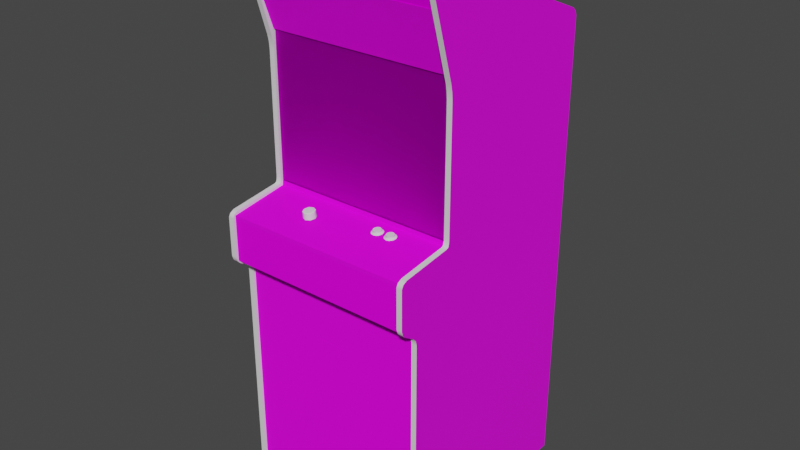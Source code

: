 # Source: omegrace.blend  (saved by Blender 2.93.20; exported with 4.5.12 LTS)
import bpy
from mathutils import Matrix  # noqa: F401  (used for matrix-valued properties, if any)

bpy.ops.wm.read_factory_settings(use_empty=True)
scene = bpy.context.scene
scene.name = 'Scene'

# ---- images (referenced by path relative to the original .blend; pixels are not part of the script)
import os
ASSET_DIR = os.environ.get("B2B_ASSET_DIR", "")  # directory of the original .blend (textures are referenced by path, not embedded)
HERE = os.path.dirname(os.path.abspath(__file__))  # packed textures are extracted next to this script under _unpacked/

def load_image(name, relpath, width, height, colorspace="sRGB"):
    """Load a texture the original file referenced (path relative to the .blend, or extracted next to this script)."""
    p = next((c for c in (os.path.join(HERE, relpath), os.path.join(ASSET_DIR, relpath)) if relpath and os.path.exists(c)), "")
    if p:
        img = bpy.data.images.load(p, check_existing=True)
        img.name = name
    else:  # same state as the original file: an image datablock whose file is absent (Cycles renders it pink)
        img = bpy.data.images.new(name, width, height)
        img.source = "FILE"
        img.filepath = "//" + (relpath or name)
    img.colorspace_settings.name = colorspace
    return img
img_omegracemarqueemap_tiff = load_image('omegracemarqueemap.TIFF', 'omegracemarqueemap.TIFF', 1024, 1024, 'sRGB')
img_02omegracemonitormap_tiff = load_image('02omegracemonitormap.TIFF', '02omegracemonitormap.TIFF', 1024, 1024, 'sRGB')
img_omegracebackdropmap_tiff = load_image('omegracebackdropmap.TIFF', 'omegracebackdropmap.TIFF', 1024, 1024, 'sRGB')
img_omegracebezelmap_tiff = load_image('omegracebezelmap.TIFF', 'omegracebezelmap.TIFF', 1024, 1024, 'sRGB')
img_omegracetexturesmap_tiff = load_image('omegracetexturesmap.TIFF', 'omegracetexturesmap.TIFF', 1024, 1024, 'sRGB')
img_omegracecpofrontmap_tiff = load_image('omegracecpofrontmap.TIFF', 'omegracecpofrontmap.TIFF', 1024, 1024, 'sRGB')
img_omegraceglassa_tiff = load_image('omegraceglassa.TIFF', 'omegraceglassa.TIFF', 1024, 1024, 'sRGB')
img_omegracescreenmap_tiff = load_image('omegracescreenmap.TIFF', 'omegracescreenmap.TIFF', 1024, 1024, 'sRGB')
img_omegracesideartmap_tiff = load_image('omegracesideartmap.TIFF', 'omegracesideartmap.TIFF', 1024, 1024, 'sRGB')
img_omegracesideartrightmap_tiff = load_image('omegracesideartrightmap.TIFF', 'omegracesideartrightmap.TIFF', 1024, 1024, 'sRGB')

# ---- materials (node trees are filled in below, after node groups)
mat_01omegracemarquee = bpy.data.materials.new('01omegracemarquee')
mat_01omegracemarquee.use_transparent_shadow = False
mat_01omegracemarquee.roughness = 0.8807
mat_01omegracemarquee.specular_intensity = 0.0
mat_02omegracemonitor = bpy.data.materials.new('02omegracemonitor')
mat_02omegracemonitor.use_transparent_shadow = False
mat_02omegracemonitor.roughness = 0.9623
mat_02omegracemonitor.specular_intensity = 0.0
mat_omegraceblack = bpy.data.materials.new('omegraceblack')
mat_omegraceblack.use_transparent_shadow = False
mat_omegraceblack.roughness = 0.8807
mat_omegraceblack.specular_intensity = 0.08627
mat_omegracebackdrop = bpy.data.materials.new('omegracebackdrop')
mat_omegracebackdrop.use_transparent_shadow = False
mat_omegracebackdrop.roughness = 0.9623
mat_omegracebackdrop.specular_intensity = 0.1765
mat_omegracebezel = bpy.data.materials.new('omegracebezel')
mat_omegracebezel.use_transparent_shadow = False
mat_omegracebezel.roughness = 0.8807
mat_omegracebezel.specular_intensity = 0.08627
mat_omegracetextures = bpy.data.materials.new('omegracetextures')
mat_omegracetextures.use_transparent_shadow = False
mat_omegracetextures.roughness = 0.8539
mat_omegracetextures.specular_intensity = 0.1333
mat_omegraceyellow = bpy.data.materials.new('omegraceyellow')
mat_omegraceyellow.use_transparent_shadow = False
mat_omegraceyellow.roughness = 0.7934
mat_omegraceyellow.specular_intensity = 0.6275
mat_omegracered = bpy.data.materials.new('omegracered')
mat_omegracered.use_transparent_shadow = False
mat_omegracered.roughness = 0.7934
mat_omegracered.specular_intensity = 0.6275
mat_omegracecpofront = bpy.data.materials.new('omegracecpofront')
mat_omegracecpofront.use_transparent_shadow = False
mat_omegracecpofront.roughness = 0.8807
mat_omegracecpofront.specular_intensity = 0.08627
mat_omegraceglass = bpy.data.materials.new('omegraceglass')
mat_omegraceglass.use_transparent_shadow = False
mat_omegraceglass.roughness = 0.8807
mat_omegraceglass.specular_intensity = 0.0
mat_omegracescreen = bpy.data.materials.new('omegracescreen')
mat_omegracescreen.use_transparent_shadow = False
mat_omegracescreen.roughness = 0.9623
mat_omegracescreen.specular_intensity = 0.0
mat_omegracetmold = bpy.data.materials.new('omegracetmold')
mat_omegracetmold.use_transparent_shadow = False
mat_omegracetmold.roughness = 0.8445
mat_omegracetmold.specular_intensity = 0.6275
mat_omegracesideart = bpy.data.materials.new('omegracesideart')
mat_omegracesideart.use_transparent_shadow = False
mat_omegracesideart.roughness = 0.7079
mat_omegracesideart.specular_intensity = 0.3137
mat_omegracesideartright = bpy.data.materials.new('omegracesideartright')
mat_omegracesideartright.use_transparent_shadow = False
mat_omegracesideartright.roughness = 0.7079
mat_omegracesideartright.specular_intensity = 0.3137
mat_omegracespinner = bpy.data.materials.new('omegracespinner')
mat_omegracespinner.use_transparent_shadow = False
mat_omegracespinner.roughness = 0.9157
mat_omegracespinner.specular_intensity = 0.08627

# ---- node groups
ng_auto_smooth = bpy.data.node_groups.new('Auto Smooth', 'GeometryNodeTree')
_s = ng_auto_smooth.interface.new_socket(name='Geometry', in_out='OUTPUT', socket_type='NodeSocketGeometry')
_s = ng_auto_smooth.interface.new_socket(name='Geometry', in_out='INPUT', socket_type='NodeSocketGeometry')
_s = ng_auto_smooth.interface.new_socket(name='Angle', in_out='INPUT', socket_type='NodeSocketFloat')
_s.subtype = 'ANGLE'
_s.min_value = 0.0
_s.max_value = 3.142
ng_auto_smooth.is_modifier = True
_N = ng_auto_smooth.nodes; _L = ng_auto_smooth.links
n0 = _N.new('NodeGroupOutput'); n0.name = 'Group Output'; n0.location = (480, -100)
n1 = _N.new('NodeGroupInput'); n1.name = 'Group Input'; n1.location = (-420, -300)
n2 = _N.new('NodeGroupInput'); n2.name = 'Group Input.001'; n2.location = (-60, -100)
n3 = _N.new('GeometryNodeSetShadeSmooth'); n3.name = 'Set Shade Smooth'; n3.location = (120, -100)
n3.domain = 'EDGE'
n4 = _N.new('GeometryNodeSetShadeSmooth'); n4.name = 'Set Shade Smooth.001'; n4.location = (300, -100)
n5 = _N.new('GeometryNodeInputMeshEdgeAngle'); n5.name = 'Edge Angle'; n5.location = (-420, -220)
n6 = _N.new('GeometryNodeInputEdgeSmooth'); n6.name = 'Is Edge Smooth'; n6.location = (-60, -160)
n7 = _N.new('GeometryNodeInputShadeSmooth'); n7.name = 'Is Face Smooth'; n7.location = (-240, -340)
n8 = _N.new('FunctionNodeBooleanMath'); n8.name = 'Boolean Math'; n8.location = (-60, -220)
n9 = _N.new('FunctionNodeCompare'); n9.name = 'Compare'; n9.location = (-240, -180)
n9.operation = 'LESS_EQUAL'
_L.new(n5.outputs[0], n9.inputs[0])
_L.new(n4.outputs[0], n0.inputs[0])
_L.new(n1.outputs[1], n9.inputs[1])
_L.new(n9.outputs[0], n8.inputs[0])
_L.new(n7.outputs[0], n8.inputs[1])
_L.new(n2.outputs[0], n3.inputs[0])
_L.new(n6.outputs[0], n3.inputs[1])
_L.new(n3.outputs[0], n4.inputs[0])
_L.new(n8.outputs[0], n3.inputs[2])
n0.is_active_output = True

# ---- material node trees
mat_01omegracemarquee.use_nodes = True; mat_01omegracemarquee.node_tree.nodes.clear()
_N = mat_01omegracemarquee.node_tree.nodes; _L = mat_01omegracemarquee.node_tree.links
n0 = _N.new('ShaderNodeBsdfPrincipled'); n0.name = 'Principled BSDF'; n0.location = (10, 300)
n0.distribution = 'GGX'
n0.subsurface_method = 'BURLEY'
n0.inputs[2].default_value = 0.8807
n0.inputs[3].default_value = 1.45
n0.inputs[13].default_value = 0.0
n0.inputs[27].default_value = (0.0, 0.0, 0.0, 1.0)
n0.inputs[28].default_value = 1.0
n1 = _N.new('ShaderNodeOutputMaterial'); n1.name = 'Material Output'; n1.location = (300, 300)
n2 = _N.new('ShaderNodeTexImage'); n2.name = 'Image Texture'; n2.location = (-300, 600)
n2.image = img_omegracemarqueemap_tiff
_L.new(n0.outputs[0], n1.inputs[0])
_L.new(n2.outputs[0], n0.inputs[0])
n1.is_active_output = True
mat_02omegracemonitor.use_nodes = True; mat_02omegracemonitor.node_tree.nodes.clear()
_N = mat_02omegracemonitor.node_tree.nodes; _L = mat_02omegracemonitor.node_tree.links
n0 = _N.new('ShaderNodeBsdfPrincipled'); n0.name = 'Principled BSDF'; n0.location = (10, 300)
n0.distribution = 'GGX'
n0.subsurface_method = 'BURLEY'
n0.inputs[2].default_value = 0.9623
n0.inputs[3].default_value = 1.45
n0.inputs[13].default_value = 0.0
n0.inputs[27].default_value = (0.0, 0.0, 0.0, 1.0)
n0.inputs[28].default_value = 1.0
n1 = _N.new('ShaderNodeOutputMaterial'); n1.name = 'Material Output'; n1.location = (300, 300)
n2 = _N.new('ShaderNodeTexImage'); n2.name = 'Image Texture'; n2.location = (-300, 600)
n2.image = img_02omegracemonitormap_tiff
_L.new(n0.outputs[0], n1.inputs[0])
_L.new(n2.outputs[0], n0.inputs[0])
n1.is_active_output = True
mat_omegraceblack.use_nodes = True; mat_omegraceblack.node_tree.nodes.clear()
_N = mat_omegraceblack.node_tree.nodes; _L = mat_omegraceblack.node_tree.links
n0 = _N.new('ShaderNodeBsdfPrincipled'); n0.name = 'Principled BSDF'; n0.location = (10, 300)
n0.distribution = 'GGX'
n0.subsurface_method = 'BURLEY'
n0.inputs[2].default_value = 0.8807
n0.inputs[3].default_value = 1.45
n0.inputs[13].default_value = 0.08627
n0.inputs[27].default_value = (0.0, 0.0, 0.0, 1.0)
n0.inputs[28].default_value = 1.0
n1 = _N.new('ShaderNodeOutputMaterial'); n1.name = 'Material Output'; n1.location = (300, 300)
_L.new(n0.outputs[0], n1.inputs[0])
n1.is_active_output = True
mat_omegracebackdrop.use_nodes = True; mat_omegracebackdrop.node_tree.nodes.clear()
_N = mat_omegracebackdrop.node_tree.nodes; _L = mat_omegracebackdrop.node_tree.links
n0 = _N.new('ShaderNodeBsdfPrincipled'); n0.name = 'Principled BSDF'; n0.location = (10, 300)
n0.distribution = 'GGX'
n0.subsurface_method = 'BURLEY'
n0.inputs[2].default_value = 0.9623
n0.inputs[3].default_value = 1.45
n0.inputs[13].default_value = 0.1765
n0.inputs[27].default_value = (0.0, 0.0, 0.0, 1.0)
n0.inputs[28].default_value = 1.0
n1 = _N.new('ShaderNodeOutputMaterial'); n1.name = 'Material Output'; n1.location = (300, 300)
n2 = _N.new('ShaderNodeTexImage'); n2.name = 'Image Texture'; n2.location = (-300, 600)
n2.image = img_omegracebackdropmap_tiff
_L.new(n0.outputs[0], n1.inputs[0])
_L.new(n2.outputs[0], n0.inputs[0])
n1.is_active_output = True
mat_omegracebezel.use_nodes = True; mat_omegracebezel.node_tree.nodes.clear()
_N = mat_omegracebezel.node_tree.nodes; _L = mat_omegracebezel.node_tree.links
n0 = _N.new('ShaderNodeBsdfPrincipled'); n0.name = 'Principled BSDF'; n0.location = (10, 300)
n0.distribution = 'GGX'
n0.subsurface_method = 'BURLEY'
n0.inputs[2].default_value = 0.8807
n0.inputs[3].default_value = 1.45
n0.inputs[13].default_value = 0.08627
n0.inputs[27].default_value = (0.0, 0.0, 0.0, 1.0)
n0.inputs[28].default_value = 1.0
n1 = _N.new('ShaderNodeOutputMaterial'); n1.name = 'Material Output'; n1.location = (300, 300)
n2 = _N.new('ShaderNodeTexImage'); n2.name = 'Image Texture'; n2.location = (-300, 600)
n2.image = img_omegracebezelmap_tiff
_L.new(n0.outputs[0], n1.inputs[0])
_L.new(n2.outputs[0], n0.inputs[0])
n1.is_active_output = True
mat_omegracetextures.use_nodes = True; mat_omegracetextures.node_tree.nodes.clear()
_N = mat_omegracetextures.node_tree.nodes; _L = mat_omegracetextures.node_tree.links
n0 = _N.new('ShaderNodeBsdfPrincipled'); n0.name = 'Principled BSDF'; n0.location = (10, 300)
n0.distribution = 'GGX'
n0.subsurface_method = 'BURLEY'
n0.inputs[2].default_value = 0.8539
n0.inputs[3].default_value = 1.45
n0.inputs[13].default_value = 0.1333
n0.inputs[27].default_value = (0.0, 0.0, 0.0, 1.0)
n0.inputs[28].default_value = 1.0
n1 = _N.new('ShaderNodeOutputMaterial'); n1.name = 'Material Output'; n1.location = (300, 300)
n2 = _N.new('ShaderNodeTexImage'); n2.name = 'Image Texture'; n2.location = (-300, 600)
n2.image = img_omegracetexturesmap_tiff
_L.new(n0.outputs[0], n1.inputs[0])
_L.new(n2.outputs[0], n0.inputs[0])
n1.is_active_output = True
mat_omegraceyellow.use_nodes = True; mat_omegraceyellow.node_tree.nodes.clear()
_N = mat_omegraceyellow.node_tree.nodes; _L = mat_omegraceyellow.node_tree.links
n0 = _N.new('ShaderNodeBsdfPrincipled'); n0.name = 'Principled BSDF'; n0.location = (10, 300)
n0.distribution = 'GGX'
n0.subsurface_method = 'BURLEY'
n0.inputs[2].default_value = 0.7934
n0.inputs[3].default_value = 1.45
n0.inputs[13].default_value = 0.6275
n0.inputs[27].default_value = (0.0, 0.0, 0.0, 1.0)
n0.inputs[28].default_value = 1.0
n1 = _N.new('ShaderNodeOutputMaterial'); n1.name = 'Material Output'; n1.location = (300, 300)
_L.new(n0.outputs[0], n1.inputs[0])
n1.is_active_output = True
mat_omegracered.use_nodes = True; mat_omegracered.node_tree.nodes.clear()
_N = mat_omegracered.node_tree.nodes; _L = mat_omegracered.node_tree.links
n0 = _N.new('ShaderNodeBsdfPrincipled'); n0.name = 'Principled BSDF'; n0.location = (10, 300)
n0.distribution = 'GGX'
n0.subsurface_method = 'BURLEY'
n0.inputs[2].default_value = 0.7934
n0.inputs[3].default_value = 1.45
n0.inputs[13].default_value = 0.6275
n0.inputs[27].default_value = (0.0, 0.0, 0.0, 1.0)
n0.inputs[28].default_value = 1.0
n1 = _N.new('ShaderNodeOutputMaterial'); n1.name = 'Material Output'; n1.location = (300, 300)
_L.new(n0.outputs[0], n1.inputs[0])
n1.is_active_output = True
mat_omegracecpofront.use_nodes = True; mat_omegracecpofront.node_tree.nodes.clear()
_N = mat_omegracecpofront.node_tree.nodes; _L = mat_omegracecpofront.node_tree.links
n0 = _N.new('ShaderNodeBsdfPrincipled'); n0.name = 'Principled BSDF'; n0.location = (10, 300)
n0.distribution = 'GGX'
n0.subsurface_method = 'BURLEY'
n0.inputs[2].default_value = 0.8807
n0.inputs[3].default_value = 1.45
n0.inputs[13].default_value = 0.08627
n0.inputs[27].default_value = (0.0, 0.0, 0.0, 1.0)
n0.inputs[28].default_value = 1.0
n1 = _N.new('ShaderNodeOutputMaterial'); n1.name = 'Material Output'; n1.location = (300, 300)
n2 = _N.new('ShaderNodeTexImage'); n2.name = 'Image Texture'; n2.location = (-300, 600)
n2.image = img_omegracecpofrontmap_tiff
_L.new(n0.outputs[0], n1.inputs[0])
_L.new(n2.outputs[0], n0.inputs[0])
n1.is_active_output = True
mat_omegraceglass.use_nodes = True; mat_omegraceglass.node_tree.nodes.clear()
_N = mat_omegraceglass.node_tree.nodes; _L = mat_omegraceglass.node_tree.links
n0 = _N.new('ShaderNodeBsdfPrincipled'); n0.name = 'Principled BSDF'; n0.location = (10, 300)
n0.distribution = 'GGX'
n0.subsurface_method = 'BURLEY'
n0.inputs[2].default_value = 0.8807
n0.inputs[3].default_value = 1.45
n0.inputs[4].default_value = 0.15
n0.inputs[13].default_value = 0.0
n0.inputs[27].default_value = (0.0, 0.0, 0.0, 1.0)
n0.inputs[28].default_value = 1.0
n1 = _N.new('ShaderNodeOutputMaterial'); n1.name = 'Material Output'; n1.location = (300, 300)
n2 = _N.new('ShaderNodeTexImage'); n2.name = 'Image Texture'; n2.location = (-300, 600)
n2.image = img_omegraceglassa_tiff
_L.new(n0.outputs[0], n1.inputs[0])
_L.new(n2.outputs[0], n0.inputs[0])
n1.is_active_output = True
mat_omegracescreen.use_nodes = True; mat_omegracescreen.node_tree.nodes.clear()
_N = mat_omegracescreen.node_tree.nodes; _L = mat_omegracescreen.node_tree.links
n0 = _N.new('ShaderNodeBsdfPrincipled'); n0.name = 'Principled BSDF'; n0.location = (10, 300)
n0.distribution = 'GGX'
n0.subsurface_method = 'BURLEY'
n0.inputs[2].default_value = 0.9623
n0.inputs[3].default_value = 1.45
n0.inputs[13].default_value = 0.0
n0.inputs[27].default_value = (0.0, 0.0, 0.0, 1.0)
n0.inputs[28].default_value = 1.0
n1 = _N.new('ShaderNodeOutputMaterial'); n1.name = 'Material Output'; n1.location = (300, 300)
n2 = _N.new('ShaderNodeTexImage'); n2.name = 'Image Texture'; n2.location = (-300, 600)
n2.image = img_omegracescreenmap_tiff
_L.new(n0.outputs[0], n1.inputs[0])
_L.new(n2.outputs[0], n0.inputs[0])
n1.is_active_output = True
mat_omegracetmold.use_nodes = True; mat_omegracetmold.node_tree.nodes.clear()
_N = mat_omegracetmold.node_tree.nodes; _L = mat_omegracetmold.node_tree.links
n0 = _N.new('ShaderNodeBsdfPrincipled'); n0.name = 'Principled BSDF'; n0.location = (10, 300)
n0.distribution = 'GGX'
n0.subsurface_method = 'BURLEY'
n0.inputs[2].default_value = 0.8445
n0.inputs[3].default_value = 1.45
n0.inputs[13].default_value = 0.6275
n0.inputs[27].default_value = (0.0, 0.0, 0.0, 1.0)
n0.inputs[28].default_value = 1.0
n1 = _N.new('ShaderNodeOutputMaterial'); n1.name = 'Material Output'; n1.location = (300, 300)
_L.new(n0.outputs[0], n1.inputs[0])
n1.is_active_output = True
mat_omegracesideart.use_nodes = True; mat_omegracesideart.node_tree.nodes.clear()
_N = mat_omegracesideart.node_tree.nodes; _L = mat_omegracesideart.node_tree.links
n0 = _N.new('ShaderNodeBsdfPrincipled'); n0.name = 'Principled BSDF'; n0.location = (10, 300)
n0.distribution = 'GGX'
n0.subsurface_method = 'BURLEY'
n0.inputs[2].default_value = 0.7079
n0.inputs[3].default_value = 1.45
n0.inputs[13].default_value = 0.3137
n0.inputs[27].default_value = (0.0, 0.0, 0.0, 1.0)
n0.inputs[28].default_value = 1.0
n1 = _N.new('ShaderNodeOutputMaterial'); n1.name = 'Material Output'; n1.location = (300, 300)
n2 = _N.new('ShaderNodeTexImage'); n2.name = 'Image Texture'; n2.location = (-300, 600)
n2.image = img_omegracesideartmap_tiff
_L.new(n0.outputs[0], n1.inputs[0])
_L.new(n2.outputs[0], n0.inputs[0])
n1.is_active_output = True
mat_omegracesideartright.use_nodes = True; mat_omegracesideartright.node_tree.nodes.clear()
_N = mat_omegracesideartright.node_tree.nodes; _L = mat_omegracesideartright.node_tree.links
n0 = _N.new('ShaderNodeBsdfPrincipled'); n0.name = 'Principled BSDF'; n0.location = (10, 300)
n0.distribution = 'GGX'
n0.subsurface_method = 'BURLEY'
n0.inputs[2].default_value = 0.7079
n0.inputs[3].default_value = 1.45
n0.inputs[13].default_value = 0.3137
n0.inputs[27].default_value = (0.0, 0.0, 0.0, 1.0)
n0.inputs[28].default_value = 1.0
n1 = _N.new('ShaderNodeOutputMaterial'); n1.name = 'Material Output'; n1.location = (300, 300)
n2 = _N.new('ShaderNodeTexImage'); n2.name = 'Image Texture'; n2.location = (-300, 600)
n2.image = img_omegracesideartrightmap_tiff
_L.new(n0.outputs[0], n1.inputs[0])
_L.new(n2.outputs[0], n0.inputs[0])
n1.is_active_output = True
mat_omegracespinner.use_nodes = True; mat_omegracespinner.node_tree.nodes.clear()
_N = mat_omegracespinner.node_tree.nodes; _L = mat_omegracespinner.node_tree.links
n0 = _N.new('ShaderNodeBsdfPrincipled'); n0.name = 'Principled BSDF'; n0.location = (10, 300)
n0.distribution = 'GGX'
n0.subsurface_method = 'BURLEY'
n0.inputs[2].default_value = 0.9157
n0.inputs[3].default_value = 1.45
n0.inputs[13].default_value = 0.08627
n0.inputs[27].default_value = (0.0, 0.0, 0.0, 1.0)
n0.inputs[28].default_value = 1.0
n1 = _N.new('ShaderNodeOutputMaterial'); n1.name = 'Material Output'; n1.location = (300, 300)
_L.new(n0.outputs[0], n1.inputs[0])
n1.is_active_output = True

# ---- world
world_world = bpy.data.worlds.new('World'); scene.world = world_world
world_world.use_nodes = True; world_world.node_tree.nodes.clear()
_N = world_world.node_tree.nodes; _L = world_world.node_tree.links
n0 = _N.new('ShaderNodeOutputWorld'); n0.name = 'World Output'; n0.location = (300, 300)
n1 = _N.new('ShaderNodeBackground'); n1.name = 'Background'; n1.location = (10, 300)
n1.inputs[0].default_value = (0.05088, 0.05088, 0.05088, 1.0)
_L.new(n1.outputs[0], n0.inputs[0])
n0.is_active_output = True
world_world.color = (0.05088, 0.05088, 0.05088)
world_world.use_sun_shadow = False
world_world.sun_shadow_jitter_overblur = 0.0

# ---- meshes
me_omegrace = bpy.data.meshes.new('omegrace')
me_omegrace.from_pydata([(0.1626, -0.7051, 0.0607), (0.1626, -0.8024, 0.0607), (0.06563, -0.7051, 0.0607), (0.06563, -0.8024, 0.0607), (0.1626, -0.7051, 0.1002), (0.1626, -0.8024, 0.1002), (0.06563, -0.7051, 0.1002), (0.06563, -0.8024, 0.1002), (-0.3294, -1.081, -0.5729), (0.2836, -1.081, -0.5729), (0.2836, 0.6899, 0.04153), (0.2836, 0.4306, -0.5729), (-0.3294, 0.4306, -0.5729), (-0.3294, 0.6899, 0.04153), (0.2836, 0.6696, 0.06746), (0.2836, 0.6832, 0.06295), (-0.3294, 0.6832, 0.06295), (-0.3294, 0.6696, 0.06746), (0.2836, -0.103, -0.4301), (0.2836, 0.4051, -0.1689), (-0.3297, 0.4051, -0.1689), (-0.3297, -0.103, -0.4301), (-0.3297, 0.3975, -0.03025), (-0.3297, -0.07486, -0.03025), (0.2832, -0.07486, -0.03025), (0.2832, 0.3975, -0.03025), (0.2836, 0.3934, -0.02273), (0.2836, 0.5753, 0.04266), (-0.3294, 0.5753, 0.04266), (-0.3294, 0.3934, -0.02273), (0.2836, -0.2534, 0.03439), (-0.3297, -0.103, -0.4669), (-0.3297, -0.2534, 0.03439), (0.2836, -0.103, -0.4669), (0.09156, -0.08651, 0.02086), (0.07014, -0.085, 0.00846), (0.08291, -0.09665, 0.03364), (0.07653, -0.09665, 0.03364), (0.0893, -0.08989, 0.007709), (0.09156, -0.09064, 0.01147), (0.0972, -0.09327, 0.009212), (0.08592, -0.08463, 0.00583), (0.08179, -0.08425, 0.004326), (0.07352, -0.08726, 0.02725), (0.06224, -0.09515, 0.02161), (0.08592, -0.08726, 0.02725), (0.08179, -0.08763, 0.02875), (0.08179, -0.09289, 0.028), (0.09156, -0.08538, 0.01222), (0.09231, -0.08613, 0.01635), (0.09231, -0.09102, 0.01598), (0.06224, -0.09327, 0.009212), (0.06525, -0.09252, 0.003575), (0.08179, -0.08951, 0.003575), (0.08592, -0.08951, 0.005078), (0.07765, -0.09289, 0.028), (0.07014, -0.08688, 0.02462), (0.07014, -0.09214, 0.02387), (0.06788, -0.08538, 0.01222), (0.07014, -0.08989, 0.007709), (0.08592, -0.09252, 0.0265), (0.0893, -0.09214, 0.02387), (0.06788, -0.09064, 0.01147), (0.06713, -0.09102, 0.01598), (0.06788, -0.09177, 0.02011), (0.07352, -0.09252, 0.0265), (0.0893, -0.085, 0.00846), (0.08291, -0.09177, -0.002814), (0.07765, -0.08951, 0.003575), (0.09832, -0.0944, 0.01522), (0.08893, -0.09665, 0.03138), (0.09419, -0.0959, 0.02725), (0.07653, -0.09177, -0.002814), (0.07352, -0.08951, 0.005078), (0.07352, -0.08463, 0.00583), (0.09156, -0.09177, 0.02011), (0.07765, -0.08425, 0.004326), (0.06713, -0.08613, 0.01635), (0.06788, -0.08651, 0.02086), (0.06112, -0.0944, 0.01522), (0.06525, -0.0959, 0.02725), (0.07014, -0.09665, 0.03138), (0.07765, -0.08763, 0.02875), (0.07014, -0.09214, -0.0005593), (0.08893, -0.09214, -0.0005593), (0.0893, -0.08688, 0.02462), (0.09419, -0.09252, 0.003575), (0.0972, -0.09515, 0.02161), (0.1171, -0.09214, -0.0005593), (0.1205, -0.08951, 0.005078), (0.1363, -0.08688, 0.02462), (0.1141, -0.09102, 0.01598), (0.1149, -0.09177, 0.02011), (0.1149, -0.08651, 0.02086), (0.1088, -0.09327, 0.009212), (0.1077, -0.0944, 0.01522), (0.1453, -0.0944, 0.01522), (0.1385, -0.09064, 0.01147), (0.1288, -0.08425, 0.004326), (0.1329, -0.08463, 0.00583), (0.1329, -0.08951, 0.005078), (0.1171, -0.08989, 0.007709), (0.1243, -0.09289, 0.028), (0.1288, -0.09289, 0.028), (0.1171, -0.08688, 0.02462), (0.1329, -0.08726, 0.02725), (0.1363, -0.09214, 0.02387), (0.1385, -0.09177, 0.02011), (0.1363, -0.08989, 0.007709), (0.1363, -0.085, 0.00846), (0.1393, -0.08613, 0.01635), (0.1393, -0.09102, 0.01598), (0.1408, -0.0959, 0.02725), (0.1359, -0.09665, 0.03138), (0.1329, -0.09252, 0.0265), (0.1243, -0.08951, 0.003575), (0.1288, -0.08951, 0.003575), (0.1299, -0.09177, -0.002814), (0.1205, -0.08463, 0.00583), (0.1122, -0.0959, 0.02725), (0.1171, -0.09214, 0.02387), (0.1088, -0.09515, 0.02161), (0.1359, -0.09214, -0.0005593), (0.1408, -0.09252, 0.003575), (0.1205, -0.09252, 0.0265), (0.1205, -0.08726, 0.02725), (0.1149, -0.08538, 0.01222), (0.1149, -0.09064, 0.01147), (0.1288, -0.08763, 0.02875), (0.1171, -0.09665, 0.03138), (0.1299, -0.09665, 0.03364), (0.1385, -0.08538, 0.01222), (0.1235, -0.09177, -0.002814), (0.1141, -0.08613, 0.01635), (0.1243, -0.08425, 0.004326), (0.1243, -0.08763, 0.02875), (0.1171, -0.085, 0.00846), (0.1385, -0.08651, 0.02086), (0.1442, -0.09327, 0.009212), (0.1235, -0.09665, 0.03364), (0.1122, -0.09252, 0.003575), (0.1442, -0.09515, 0.02161), (-0.3301, -0.2928, 0.1054), (-0.3301, -1.083, 0.1054), (0.2828, -1.083, 0.1054), (0.2828, -0.2928, 0.1054), (0.2832, -0.08876, -0.02649), (-0.3297, -0.07335, -0.02762), (-0.3297, -0.08876, -0.02649), (0.2832, -0.1166, 0.1671), (-0.3297, -0.1166, 0.1671), (0.2832, -0.07335, -0.02762), (0.2832, -0.129, 0.1656), (0.2832, -0.129, 0.1671), (-0.3297, -0.129, 0.1671), (-0.3297, -0.129, 0.1656), (-0.3301, -0.2646, 0.1671), (0.2828, -0.2936, 0.1065), (0.2828, -0.2646, 0.1671), (-0.3301, -0.2936, 0.1065), (-0.3301, -0.129, 0.1656), (-0.3301, -0.1305, 0.1671), (0.2828, -0.1305, 0.1671), (0.2828, -0.129, 0.1656), (-0.3297, 0.3975, -0.02875), (-0.3297, -0.07486, -0.02875), (0.2832, -0.07486, -0.02875), (0.2832, 0.3975, -0.02875), (0.2844, 0.5719, 0.03965), (0.2844, 0.6723, 0.06558), (-0.3297, 0.5719, 0.03965), (-0.3297, 0.6723, 0.06558), (0.02617, -0.5003, 0.1062), (0.02617, -0.4593, 0.1062), (-0.07568, -0.5003, 0.1062), (-0.07568, -0.4593, 0.1062), (0.2836, 0.06795, -0.1325), (-0.3297, 0.4017, -0.1325), (-0.3297, 0.06795, -0.1325), (0.2836, 0.4017, -0.1325), (-0.3297, 0.4235, -0.5868), (-0.3297, -0.06133, -0.0201), (-0.3297, 0.4483, -0.5699), (-0.3297, 0.3322, -0.02048), (-0.3297, -0.25, 0.1761), (-0.3297, -0.1049, 0.1565), (-0.3297, 0.3776, -0.01371), (-0.3297, 0.6535, 0.06897), (-0.3297, -0.2973, 0.1268), (-0.3297, 0.6952, 0.02875), (-0.3297, 0.4363, -0.5812), (-0.3297, 0.6741, 0.07009), (-0.3297, -0.3086, 0.1174), (-0.3297, -0.07035, -0.01935), (-0.3474, 0.3322, -0.02048), (-0.3474, -0.06133, -0.0201), (-0.3297, -0.085, 0.003575), (-0.3474, -0.085, 0.003575), (-0.3474, -1.082, -0.5861), (-0.3474, -0.1233, 0.1761), (-0.3297, -0.2744, 0.1633), (-0.3297, 0.6869, 0.06408), (-0.3474, 0.6952, 0.04754), (-0.3474, 0.6869, 0.06408), (-0.3474, -0.2973, 0.1268), (-0.3297, -1.082, 0.1141), (-0.3474, -0.3244, 0.1141), (-0.3474, -0.1049, 0.1565), (-0.3297, 0.6952, 0.04754), (-0.3297, -1.082, -0.5861), (-0.3474, -1.082, 0.1141), (-0.3474, -0.25, 0.1761), (-0.3474, 0.6741, 0.07009), (-0.3474, 0.6952, 0.02875), (-0.3297, -0.1124, 0.1704), (-0.3297, -0.1233, 0.1761), (-0.3297, -0.0835, -0.008451), (-0.3297, -0.08124, -0.01446), (-0.3297, -0.3244, 0.1141), (-0.3474, -0.2744, 0.1633), (-0.3474, -0.3086, 0.1174), (-0.3297, -0.2646, 0.1716), (-0.3297, 0.3551, -0.0186), (-0.3297, -0.07937, -0.0171), (-0.3474, -0.07035, -0.01935), (-0.3474, 0.4235, -0.5868), (-0.3474, 0.4483, -0.5699), (-0.3474, -0.07937, -0.0171), (-0.3474, 0.3776, -0.01371), (-0.3474, 0.6535, 0.06897), (-0.3474, 0.4363, -0.5812), (-0.3474, -0.2646, 0.1716), (-0.3474, -0.0835, -0.008451), (-0.3474, -0.08124, -0.01446), (-0.3474, -0.1124, 0.1704), (-0.3474, 0.3551, -0.0186), (0.2828, 0.4235, -0.5868), (0.2828, -1.082, -0.5861), (0.2828, -0.06133, -0.0201), (0.2828, 0.3322, -0.02048), (0.2828, 0.4483, -0.5699), (0.2828, -0.085, 0.003575), (0.2828, 0.3776, -0.01409), (0.2828, 0.6869, 0.06408), (0.2828, 0.6952, 0.04754), (0.2828, -0.1233, 0.1761), (0.2828, 0.3551, -0.0186), (0.3005, -0.085, 0.003575), (0.3005, -0.2744, 0.1633), (0.3005, 0.6869, 0.06408), (0.2828, 0.6535, 0.06897), (0.3005, -0.3244, 0.1141), (0.2828, -0.3244, 0.1141), (0.2828, -0.1049, 0.1565), (0.3005, -0.1233, 0.1761), (0.3005, 0.4363, -0.5812), (0.3005, 0.4483, -0.5699), (0.2828, 0.4363, -0.5812), (0.2828, -1.082, 0.1141), (0.3005, 0.6952, 0.04754), (0.2828, 0.6952, 0.02875), (0.3005, -0.1049, 0.1565), (0.2828, -0.1124, 0.1704), (0.3005, -0.08124, -0.01446), (0.3005, -0.25, 0.1761), (0.2828, -0.2646, 0.1716), (0.2828, -0.2744, 0.1633), (0.3005, -0.3086, 0.1174), (0.3005, -0.2973, 0.1268), (0.2828, -0.2973, 0.1268), (0.3005, 0.6535, 0.06897), (0.2828, 0.6741, 0.06972), (0.2828, -0.3086, 0.1174), (0.3005, -0.1124, 0.1704), (0.2828, -0.07035, -0.01935), (0.3005, -0.2646, 0.1716), (0.3005, 0.3551, -0.0186), (0.3005, 0.3322, -0.02048), (0.3005, -0.07937, -0.0171), (0.2828, -0.0835, -0.008827), (0.3005, 0.4235, -0.5868), (0.3005, -1.082, -0.5861), (0.3005, -0.06133, -0.0201), (0.3005, -1.082, 0.1141), (0.3005, 0.3776, -0.01409), (0.3005, 0.6952, 0.02875), (0.3005, 0.6741, 0.06972), (0.3005, -0.0835, -0.008827), (0.3005, -0.07035, -0.01935), (0.2828, -0.08124, -0.01446), (0.2828, -0.07937, -0.0171), (0.2828, -0.25, 0.1761), (-0.1193, -0.09628, 0.04642), (-0.1482, -0.1004, 0.07498), (-0.1133, -0.09853, 0.0607), (-0.1542, -0.09853, 0.0607), (-0.1482, -0.09628, 0.04642), (-0.12, -0.08012, 0.07723), (-0.1193, -0.1004, 0.07498), (-0.1414, -0.09853, 0.0607), (-0.1392, -0.09778, 0.05506), (-0.1392, -0.1053, 0.05393), (-0.1336, -0.1072, 0.06709), (-0.1283, -0.1068, 0.06483), (-0.1283, -0.09928, 0.06596), (-0.1336, -0.1015, 0.08099), (-0.1336, -0.09515, 0.0404), (-0.1257, -0.09853, 0.0607), (-0.1283, -0.1053, 0.05393), (-0.1336, -0.1049, 0.05168), (-0.1336, -0.0974, 0.05281), (-0.1174, -0.07636, 0.06408), (-0.1452, -0.07824, 0.07536), (-0.1414, -0.106, 0.05957), (-0.1452, -0.07486, 0.05243), (-0.1336, -0.0741, 0.04754), (-0.1336, -0.07636, 0.06408), (-0.1336, -0.07899, 0.08024), (-0.1336, -0.09966, 0.06859), (-0.1392, -0.09928, 0.06596), (-0.1392, -0.1068, 0.06483), (-0.1283, -0.09778, 0.05506), (-0.1257, -0.106, 0.05957), (-0.1531, -0.07824, 0.06371), (-0.1475, -0.07598, 0.05018), (-0.114, -0.07824, 0.06371), (-0.1215, -0.07598, 0.05168), (-0.1215, -0.07937, 0.07573), (-0.1336, -0.08087, 0.08287), (-0.1475, -0.08012, 0.07723), (-0.1336, -0.07523, 0.04679), (-0.12, -0.07598, 0.05018), (-0.1456, -0.07598, 0.05168), (-0.1336, -0.07523, 0.04454), (-0.1166, -0.07749, 0.06371), (-0.1219, -0.07486, 0.05243), (-0.1456, -0.07937, 0.07573), (-0.1508, -0.07749, 0.06371), (-0.1219, -0.07824, 0.07536), (-0.1336, -0.08012, 0.08062), (-0.1501, -0.07636, 0.06408), (0.2836, 0.4058, -0.1701), (-0.3297, 0.399, -0.02536), (-0.3297, 0.4058, -0.1701), (0.2836, 0.399, -0.02536), (0.2836, 0.4047, -0.1693), (-0.3297, 0.4047, -0.1693)], [], [(247, 287, 279, 241), (3, 2, 0, 1), (150, 154, 153, 149), (24, 25, 22, 23), (154, 155, 152, 153), (30, 33, 31, 32), (219, 204, 188, 200), (251, 267, 272, 252), (205, 218, 206, 210), (190, 180, 225, 230), (34, 35, 58), (69, 36, 37), (52, 51, 62, 59), (34, 41, 42), (34, 56, 43), (69, 44, 79), (82, 43, 65, 55), (127, 91, 133, 126), (69, 51, 52), (127, 101, 140, 94), (343, 346, 345, 341), (309, 301, 300, 310), (118, 134, 115, 89), (69, 71, 70), (57, 65, 43, 56), (66, 48, 39, 38), (110, 137, 107, 111), (69, 81, 80), (126, 136, 101, 127), (91, 127, 94, 95), (79, 44, 64, 63), (122, 117, 116, 100), (69, 72, 67), (81, 37, 55, 65), (42, 41, 54, 53), (93, 133, 91, 92), (34, 76, 74), (34, 77, 78), (124, 102, 135, 125), (34, 46, 45), (141, 96, 111, 107), (113, 112, 106, 114), (67, 72, 68, 53), (34, 48, 66), (34, 43, 82), (69, 52, 83), (40, 86, 38, 39), (274, 290, 278, 288), (69, 67, 84), (120, 92, 121, 119), (50, 39, 48, 49), (36, 70, 60, 47), (35, 74, 73, 59), (119, 129, 124, 120), (61, 75, 34, 85), (114, 103, 130, 113), (96, 138, 97, 111), (100, 108, 123, 122), (99, 109, 108, 100), (44, 80, 57, 64), (89, 115, 132, 88), (137, 90, 106, 107), (34, 45, 85), (34, 58, 77), (34, 42, 76), (34, 74, 35), (34, 78, 56), (34, 66, 41), (34, 82, 46), (34, 49, 48), (69, 86, 40), (69, 87, 71), (69, 80, 44), (69, 70, 36), (69, 83, 72), (69, 79, 51), (69, 37, 81), (69, 84, 86), (109, 98, 110), (129, 139, 102, 124), (112, 141, 107, 106), (61, 60, 70, 71), (139, 130, 103, 102), (69, 40, 39, 50), (74, 76, 68, 73), (83, 52, 59, 73), (321, 307, 322, 308), (183, 222, 235, 194), (56, 78, 64, 57), (92, 120, 104, 93), (336, 339, 317, 312), (117, 132, 115, 116), (58, 35, 59, 62), (77, 58, 62, 63), (129, 94, 117, 112), (95, 121, 92, 91), (50, 75, 87, 69), (71, 87, 75, 61), (180, 209, 198, 225), (330, 332, 314, 315), (129, 121, 94), (37, 36, 47, 55), (112, 117, 123), (80, 81, 65, 57), (90, 105, 114, 106), (126, 93, 125), (78, 77, 63, 64), (125, 128, 90), (109, 131, 97, 108), (98, 90, 110), (96, 112, 123), (112, 130, 129), (88, 140, 101, 89), (85, 45, 60, 61), (84, 67, 53, 54), (51, 79, 63, 62), (98, 118, 126), (131, 109, 110), (94, 88, 117), (86, 84, 54, 38), (88, 132, 117), (320, 302, 318, 319), (47, 60, 45, 46), (136, 118, 89, 101), (72, 83, 73, 68), (49, 34, 75, 50), (340, 314, 332, 337), (111, 97, 131, 110), (128, 105, 90), (126, 133, 93), (98, 134, 118), (125, 135, 128), (118, 136, 126), (109, 99, 98), (90, 137, 110), (93, 104, 125), (112, 113, 130), (138, 96, 123), (121, 95, 94), (130, 139, 129), (94, 140, 88), (96, 141, 112), (117, 122, 123), (129, 119, 121), (13, 16, 15, 10), (12, 13, 10, 11), (203, 212, 191, 201), (264, 254, 245, 291), (166, 167, 164, 165), (148, 150, 149, 146), (162, 163, 160, 161), (176, 179, 177, 178), (270, 286, 271, 250), (187, 191, 212, 229), (226, 213, 189, 182), (146, 151, 147, 148), (180, 218, 209), (181, 182, 183), (209, 218, 205), (223, 184, 180), (185, 184, 196), (186, 182, 187), (180, 200, 188), (187, 182, 189), (181, 190, 182), (191, 208, 201), (187, 189, 208), (185, 215, 184), (216, 184, 217), (180, 184, 221), (180, 188, 192), (214, 215, 185), (223, 180, 193), (187, 208, 191), (181, 180, 190), (180, 221, 200), (180, 192, 218), (222, 182, 186), (183, 182, 222), (193, 180, 181), (217, 184, 223), (196, 184, 216), (266, 269, 268, 248), (248, 275, 265, 266), (215, 214, 234, 199), (242, 246, 276, 284), (156, 159, 157, 158), (46, 82, 55, 47), (158, 162, 161, 156), (230, 226, 182, 190), (197, 207, 185, 196), (20, 21, 18, 19), (134, 98, 116, 115), (252, 258, 283, 251), (291, 265, 275, 264), (263, 278, 290, 289), (243, 271, 286, 249), (249, 259, 244, 243), (260, 244, 259, 285), (181, 183, 194, 195), (16, 17, 14, 15), (213, 202, 208, 189), (76, 42, 53, 68), (204, 220, 192, 188), (201, 208, 202, 203), (253, 262, 273, 261), (216, 217, 233, 232), (171, 170, 168, 169), (241, 253, 261, 247), (225, 198, 206), (195, 194, 226), (198, 210, 206), (227, 225, 211), (207, 197, 211), (228, 229, 226), (225, 204, 219), (229, 213, 226), (195, 230, 225), (225, 231, 211), (212, 203, 202), (207, 211, 199), (232, 233, 211), (229, 202, 213), (229, 212, 202), (225, 206, 220), (234, 207, 199), (195, 226, 230), (225, 219, 231), (225, 220, 204), (227, 224, 225), (194, 235, 226), (235, 228, 226), (233, 227, 211), (224, 195, 225), (197, 232, 211), (236, 237, 252), (238, 239, 240), (237, 258, 252), (290, 236, 291), (253, 241, 291), (242, 250, 240), (236, 269, 266), (250, 260, 240), (238, 257, 236), (271, 243, 244), (253, 291, 245), (279, 289, 291), (236, 266, 265), (250, 244, 260), (250, 271, 244), (236, 252, 272), (262, 253, 245), (238, 240, 257), (236, 265, 291), (236, 272, 269), (290, 274, 236), (239, 246, 240), (246, 242, 240), (274, 238, 236), (241, 279, 291), (224, 227, 223, 193), (217, 223, 227, 233), (228, 235, 222, 186), (257, 240, 256, 255), (277, 276, 246, 239), (218, 192, 220, 206), (341, 344, 342, 343), (7, 6, 4, 5), (254, 273, 262, 245), (269, 272, 267, 268), (125, 104, 120, 124), (128, 135, 102, 103), (282, 277, 239, 238), (195, 224, 193, 181), (280, 281, 237, 236), (240, 260, 285, 256), (221, 184, 211, 231), (200, 221, 231, 219), (250, 242, 284, 270), (255, 280, 236, 257), (175, 174, 172, 173), (238, 274, 288, 282), (144, 145, 142, 143), (229, 228, 186, 187), (11, 9, 8, 12), (287, 263, 289, 279), (232, 197, 196, 216), (280, 251, 281), (282, 256, 277), (281, 251, 283), (278, 264, 280), (261, 264, 247), (284, 256, 270), (280, 248, 268), (270, 256, 285), (282, 255, 256), (286, 259, 249), (270, 285, 259), (261, 254, 264), (287, 264, 263), (280, 264, 275), (280, 268, 267), (273, 254, 261), (278, 280, 288), (270, 259, 286), (282, 280, 255), (280, 275, 248), (280, 267, 251), (276, 256, 284), (277, 256, 276), (289, 290, 291), (288, 280, 282), (263, 264, 278), (247, 264, 287), (324, 333, 306, 296), (292, 306, 333, 331), (298, 294, 325, 297), (296, 295, 323, 324), (297, 328, 305, 298), (105, 128, 103, 114), (329, 323, 295, 293), (100, 116, 98, 99), (293, 305, 328, 329), (331, 325, 294, 292), (319, 299, 313, 320), (41, 66, 38, 54), (311, 335, 316), (340, 312, 316), (338, 311, 316), (314, 340, 316), (315, 314, 316), (335, 315, 316), (317, 338, 316), (312, 317, 316), (304, 318, 302, 303), (301, 313, 299, 300), (334, 327, 297, 325), (326, 334, 325, 331), (328, 297, 327, 339), (331, 333, 330, 326), (332, 330, 333, 324), (339, 336, 329, 328), (337, 332, 324, 323), (310, 321, 308, 309), (303, 322, 307, 304), (323, 329, 336, 337), (312, 340, 337, 336), (338, 317, 339, 327), (311, 338, 327, 334), (138, 123, 108, 97), (315, 335, 326, 330), (98, 126, 125, 90), (334, 326, 335, 311), (207, 234, 214, 185), (184, 215, 199, 211), (28, 29, 26, 27)])
me_omegrace.polygons.foreach_set('use_smooth', [True] * 356)
me_omegrace.polygons.foreach_set('material_index', [11, 0, 5, 4, 5, 2, 11, 11, 11, 11, 6, 6, 6, 6, 6, 6, 6, 7, 6, 7, 2, 14, 7, 6, 6, 6, 7, 6, 7, 7, 6, 7, 6, 6, 6, 7, 6, 6, 7, 6, 7, 7, 6, 6, 6, 6, 6, 11, 6, 7, 6, 6, 6, 7, 6, 7, 7, 7, 7, 6, 7, 7, 6, 6, 6, 6, 6, 6, 6, 6, 6, 6, 6, 6, 6, 6, 6, 6, 7, 7, 7, 6, 7, 6, 6, 6, 14, 11, 6, 7, 14, 7, 6, 6, 7, 7, 6, 6, 11, 14, 7, 6, 7, 6, 7, 7, 6, 7, 7, 7, 7, 7, 7, 6, 6, 6, 7, 7, 7, 6, 7, 14, 6, 7, 6, 6, 14, 7, 7, 7, 7, 7, 7, 7, 7, 7, 7, 7, 7, 7, 7, 7, 7, 7, 2, 2, 11, 11, 9, 5, 8, 10, 11, 11, 11, 5, 2, 2, 2, 2, 2, 2, 2, 2, 2, 2, 2, 2, 2, 2, 2, 2, 2, 2, 2, 2, 2, 2, 2, 2, 2, 2, 11, 11, 11, 11, 8, 6, 8, 11, 11, 3, 7, 11, 11, 11, 11, 11, 11, 11, 2, 11, 6, 11, 11, 11, 11, 0, 11, 12, 12, 12, 12, 12, 12, 12, 12, 12, 12, 12, 12, 12, 12, 12, 12, 12, 12, 12, 12, 12, 12, 12, 12, 12, 12, 2, 2, 2, 2, 2, 2, 2, 2, 2, 2, 2, 2, 2, 2, 2, 2, 2, 2, 2, 2, 2, 2, 2, 2, 2, 11, 11, 11, 11, 11, 11, 2, 1, 11, 11, 7, 7, 11, 11, 11, 11, 11, 11, 11, 11, 5, 11, 5, 11, 2, 11, 11, 13, 13, 13, 13, 13, 13, 13, 13, 13, 13, 13, 13, 13, 13, 13, 13, 13, 13, 13, 13, 13, 13, 13, 13, 13, 13, 13, 14, 14, 14, 14, 14, 7, 14, 7, 14, 14, 14, 6, 14, 14, 14, 14, 14, 14, 14, 14, 14, 14, 14, 14, 14, 14, 14, 14, 14, 14, 14, 14, 14, 14, 14, 7, 14, 7, 14, 11, 11, 5])
_uv = me_omegrace.uv_layers.new(name='UVMap')
_uv.uv.foreach_set('vector', [0.8293, 0.000447, 0.8293, 0.000447, 0.8293, 0.9996, 0.8293, 0.9996, 0.9996, 0.000447, 0.9996, 0.9996, 0.000447, 0.9996, 0.000447, 0.000447, 0.86, 0.9996, 0.8572, 0.9996, 0.8572, 0.5, 0.86, 0.5, 0.000447, 0.000447, 0.9996, 0.000447, 0.9996, 0.9996, 0.000447, 0.9996, 0.8572, 0.9996, 0.8572, 0.9996, 0.8572, 0.5, 0.8572, 0.5, 0.000447, 0.000447, 0.9996, 0.000447, 0.9996, 0.9996, 0.000447, 0.9996, 0.7595, 0.9996, 0.7512, 0.9996, 0.7512, 0.000447, 0.7595, 0.000447, 0.7456, 0.000447, 0.7484, 0.000447, 0.7484, 0.9996, 0.7456, 0.9996, 0.5865, 0.000447, 0.7456, 0.000447, 0.7456, 0.9996, 0.5865, 0.9996, 0.1316, 0.000447, 0.1344, 0.000447, 0.1344, 0.9996, 0.1316, 0.9996, 0.000447, 0.000447, 0.000447, 0.000447, 0.000447, 0.000447, 0.000447, 0.000447, 0.000447, 0.000447, 0.000447, 0.000447, 0.000447, 0.000447, 0.000447, 0.000447, 0.000447, 0.000447, 0.000447, 0.000447, 0.000447, 0.000447, 0.000447, 0.000447, 0.000447, 0.000447, 0.000447, 0.000447, 0.000447, 0.000447, 0.000447, 0.000447, 0.000447, 0.000447, 0.000447, 0.000447, 0.000447, 0.000447, 0.000447, 0.000447, 0.000447, 0.000447, 0.000447, 0.000447, 0.000447, 0.000447, 0.000447, 0.000447, 0.000447, 0.000447, 0.000447, 0.000447, 0.000447, 0.000447, 0.000447, 0.000447, 0.000447, 0.000447, 0.000447, 0.000447, 0.000447, 0.000447, 0.000447, 0.000447, 0.000447, 0.000447, 0.000447, 0.000447, 0.00882, 0.9996, 0.000447, 0.9996, 0.000447, 0.000447, 0.00882, 0.000447, 0.000447, 0.000447, 0.000447, 0.000447, 0.000447, 0.000447, 0.000447, 0.000447, 0.000447, 0.000447, 0.000447, 0.000447, 0.000447, 0.000447, 0.000447, 0.000447, 0.000447, 0.000447, 0.000447, 0.000447, 0.000447, 0.000447, 0.000447, 0.000447, 0.000447, 0.000447, 0.000447, 0.000447, 0.000447, 0.000447, 0.000447, 0.000447, 0.000447, 0.000447, 0.000447, 0.000447, 0.000447, 0.000447, 0.000447, 0.000447, 0.000447, 0.000447, 0.000447, 0.000447, 0.000447, 0.000447, 0.000447, 0.000447, 0.000447, 0.000447, 0.000447, 0.000447, 0.000447, 0.000447, 0.000447, 0.000447, 0.000447, 0.000447, 0.000447, 0.000447, 0.000447, 0.000447, 0.000447, 0.000447, 0.000447, 0.000447, 0.000447, 0.000447, 0.000447, 0.000447, 0.000447, 0.000447, 0.000447, 0.000447, 0.000447, 0.000447, 0.000447, 0.000447, 0.000447, 0.000447, 0.000447, 0.000447, 0.000447, 0.000447, 0.000447, 0.000447, 0.000447, 0.000447, 0.000447, 0.000447, 0.000447, 0.000447, 0.000447, 0.000447, 0.000447, 0.000447, 0.000447, 0.000447, 0.000447, 0.000447, 0.000447, 0.000447, 0.000447, 0.000447, 0.000447, 0.000447, 0.000447, 0.000447, 0.000447, 0.000447, 0.000447, 0.000447, 0.000447, 0.000447, 0.000447, 0.000447, 0.000447, 0.000447, 0.000447, 0.000447, 0.000447, 0.000447, 0.000447, 0.000447, 0.000447, 0.000447, 0.000447, 0.000447, 0.000447, 0.000447, 0.000447, 0.000447, 0.000447, 0.000447, 0.000447, 0.000447, 0.000447, 0.000447, 0.000447, 0.000447, 0.000447, 0.000447, 0.000447, 0.000447, 0.000447, 0.000447, 0.000447, 0.000447, 0.000447, 0.000447, 0.000447, 0.000447, 0.000447, 0.000447, 0.000447, 0.000447, 0.000447, 0.000447, 0.000447, 0.000447, 0.000447, 0.000447, 0.000447, 0.000447, 0.000447, 0.000447, 0.000447, 0.000447, 0.000447, 0.000447, 0.000447, 0.000447, 0.000447, 0.000447, 0.000447, 0.000447, 0.000447, 0.000447, 0.000447, 0.000447, 0.000447, 0.000447, 0.000447, 0.000447, 0.000447, 0.000447, 0.000447, 0.000447, 0.000447, 0.000447, 0.8349, 0.9996, 0.8321, 0.9996, 0.8321, 0.000447, 0.8349, 0.000447, 0.000447, 0.000447, 0.000447, 0.000447, 0.000447, 0.000447, 0.000447, 0.000447, 0.000447, 0.000447, 0.000447, 0.000447, 0.000447, 0.000447, 0.000447, 0.000447, 0.000447, 0.000447, 0.000447, 0.000447, 0.000447, 0.000447, 0.000447, 0.000447, 0.000447, 0.000447, 0.000447, 0.000447, 0.000447, 0.000447, 0.000447, 0.000447, 0.000447, 0.000447, 0.000447, 0.000447, 0.000447, 0.000447, 0.000447, 0.000447, 0.000447, 0.000447, 0.000447, 0.000447, 0.000447, 0.000447, 0.000447, 0.000447, 0.000447, 0.000447, 0.000447, 0.000447, 0.000447, 0.000447, 0.000447, 0.000447, 0.000447, 0.000447, 0.000447, 0.000447, 0.000447, 0.000447, 0.000447, 0.000447, 0.000447, 0.000447, 0.000447, 0.000447, 0.000447, 0.000447, 0.000447, 0.000447, 0.000447, 0.000447, 0.000447, 0.000447, 0.000447, 0.000447, 0.000447, 0.000447, 0.000447, 0.000447, 0.000447, 0.000447, 0.000447, 0.000447, 0.000447, 0.000447, 0.000447, 0.000447, 0.000447, 0.000447, 0.000447, 0.000447, 0.000447, 0.000447, 0.000447, 0.000447, 0.000447, 0.000447, 0.000447, 0.000447, 0.000447, 0.000447, 0.000447, 0.000447, 0.000447, 0.000447, 0.000447, 0.000447, 0.000447, 0.000447, 0.000447, 0.000447, 0.000447, 0.000447, 0.000447, 0.000447, 0.000447, 0.000447, 0.000447, 0.000447, 0.000447, 0.000447, 0.000447, 0.000447, 0.000447, 0.000447, 0.000447, 0.000447, 0.000447, 0.000447, 0.000447, 0.000447, 0.000447, 0.000447, 0.000447, 0.000447, 0.000447, 0.000447, 0.000447, 0.000447, 0.000447, 0.000447, 0.000447, 0.000447, 0.000447, 0.000447, 0.000447, 0.000447, 0.000447, 0.000447, 0.000447, 0.000447, 0.000447, 0.000447, 0.000447, 0.000447, 0.000447, 0.000447, 0.000447, 0.000447, 0.000447, 0.000447, 0.000447, 0.000447, 0.000447, 0.000447, 0.000447, 0.000447, 0.000447, 0.000447, 0.000447, 0.000447, 0.000447, 0.000447, 0.000447, 0.000447, 0.000447, 0.000447, 0.000447, 0.000447, 0.000447, 0.000447, 0.000447, 0.000447, 0.000447, 0.000447, 0.000447, 0.000447, 0.000447, 0.000447, 0.000447, 0.000447, 0.000447, 0.000447, 0.000447, 0.000447, 0.000447, 0.000447, 0.000447, 0.000447, 0.000447, 0.000447, 0.000447, 0.000447, 0.000447, 0.000447, 0.000447, 0.000447, 0.000447, 0.000447, 0.000447, 0.000447, 0.000447, 0.000447, 0.000447, 0.000447, 0.000447, 0.000447, 0.000447, 0.000447, 0.000447, 0.000447, 0.000447, 0.000447, 0.000447, 0.000447, 0.000447, 0.000447, 0.000447, 0.000447, 0.000447, 0.000447, 0.000447, 0.000447, 0.000447, 0.000447, 0.000447, 0.000447, 0.000447, 0.000447, 0.000447, 0.000447, 0.000447, 0.000447, 0.000447, 0.000447, 0.000447, 0.000447, 0.000447, 0.000447, 0.000447, 0.000447, 0.000447, 0.000447, 0.000447, 0.000447, 0.000447, 0.000447, 0.000447, 0.000447, 0.000447, 0.000447, 0.000447, 0.000447, 0.000447, 0.000447, 0.000447, 0.000447, 0.000447, 0.000447, 0.000447, 0.000447, 0.000447, 0.000447, 0.9186, 0.000447, 0.9242, 0.000447, 0.9242, 0.9996, 0.9186, 0.9996, 0.000447, 0.000447, 0.000447, 0.000447, 0.000447, 0.000447, 0.000447, 0.000447, 0.000447, 0.000447, 0.000447, 0.000447, 0.000447, 0.000447, 0.000447, 0.000447, 0.000447, 0.000447, 0.000447, 0.000447, 0.000447, 0.000447, 0.000447, 0.000447, 0.000447, 0.000447, 0.000447, 0.000447, 0.000447, 0.000447, 0.000447, 0.000447, 0.000447, 0.000447, 0.000447, 0.000447, 0.000447, 0.000447, 0.000447, 0.000447, 0.000447, 0.000447, 0.000447, 0.000447, 0.000447, 0.000447, 0.000447, 0.000447, 0.000447, 0.000447, 0.000447, 0.000447, 0.000447, 0.000447, 0.000447, 0.000447, 0.000447, 0.000447, 0.000447, 0.000447, 0.000447, 0.000447, 0.000447, 0.000447, 0.000447, 0.000447, 0.000447, 0.000447, 0.000447, 0.000447, 0.000447, 0.000447, 0.000447, 0.000447, 0.000447, 0.000447, 0.000447, 0.000447, 0.000447, 0.000447, 0.1344, 0.000447, 0.4526, 0.000447, 0.4526, 0.9996, 0.1344, 0.9996, 0.000447, 0.000447, 0.000447, 0.000447, 0.000447, 0.000447, 0.000447, 0.000447, 0.000447, 0.000447, 0.000447, 0.000447, 0.000447, 0.000447, 0.000447, 0.000447, 0.000447, 0.000447, 0.000447, 0.000447, 0.000447, 0.000447, 0.000447, 0.000447, 0.000447, 0.000447, 0.000447, 0.000447, 0.000447, 0.000447, 0.000447, 0.000447, 0.000447, 0.000447, 0.000447, 0.000447, 0.000447, 0.000447, 0.000447, 0.000447, 0.000447, 0.000447, 0.000447, 0.000447, 0.000447, 0.000447, 0.000447, 0.000447, 0.000447, 0.000447, 0.000447, 0.000447, 0.000447, 0.000447, 0.000447, 0.000447, 0.000447, 0.000447, 0.000447, 0.000447, 0.000447, 0.000447, 0.000447, 0.000447, 0.000447, 0.000447, 0.000447, 0.000447, 0.000447, 0.000447, 0.000447, 0.000447, 0.000447, 0.000447, 0.000447, 0.000447, 0.000447, 0.000447, 0.000447, 0.000447, 0.000447, 0.000447, 0.000447, 0.000447, 0.000447, 0.000447, 0.000447, 0.000447, 0.000447, 0.000447, 0.000447, 0.000447, 0.000447, 0.000447, 0.000447, 0.000447, 0.000447, 0.000447, 0.000447, 0.000447, 0.000447, 0.000447, 0.000447, 0.000447, 0.000447, 0.000447, 0.000447, 0.000447, 0.000447, 0.000447, 0.000447, 0.000447, 0.000447, 0.000447, 0.000447, 0.000447, 0.000447, 0.000447, 0.000447, 0.000447, 0.000447, 0.000447, 0.000447, 0.000447, 0.000447, 0.000447, 0.000447, 0.000447, 0.000447, 0.000447, 0.000447, 0.000447, 0.000447, 0.000447, 0.000447, 0.000447, 0.000447, 0.000447, 0.000447, 0.000447, 0.000447, 0.000447, 0.000447, 0.000447, 0.000447, 0.000447, 0.000447, 0.000447, 0.000447, 0.000447, 0.000447, 0.000447, 0.000447, 0.000447, 0.000447, 0.000447, 0.000447, 0.000447, 0.000447, 0.000447, 0.000447, 0.000447, 0.000447, 0.000447, 0.000447, 0.000447, 0.000447, 0.000447, 0.000447, 0.000447, 0.000447, 0.000447, 0.000447, 0.000447, 0.000447, 0.000447, 0.000447, 0.000447, 0.000447, 0.000447, 0.000447, 0.000447, 0.000447, 0.000447, 0.000447, 0.000447, 0.000447, 0.000447, 0.000447, 0.000447, 0.000447, 0.000447, 0.000447, 0.000447, 0.000447, 0.000447, 0.000447, 0.000447, 0.000447, 0.000447, 0.000447, 0.000447, 0.000447, 0.000447, 0.000447, 0.000447, 0.000447, 0.000447, 0.000447, 0.000447, 0.000447, 0.000447, 0.000447, 0.000447, 0.000447, 0.000447, 0.000447, 0.000447, 0.000447, 0.000447, 0.000447, 0.000447, 0.000447, 0.000447, 0.000447, 0.000447, 0.000447, 0.000447, 0.000447, 0.000447, 0.000447, 0.000447, 0.000447, 0.000447, 0.000447, 0.000447, 0.000447, 0.000447, 0.000447, 0.000447, 0.000447, 0.000447, 0.000447, 0.000447, 0.000447, 0.000447, 0.000447, 0.000447, 0.000447, 0.000447, 0.000447, 0.000447, 0.000447, 0.000447, 0.000447, 0.000447, 0.000447, 0.000447, 0.000447, 0.000447, 0.000447, 0.000447, 0.000447, 0.000447, 0.000447, 0.000447, 0.000447, 0.000447, 0.000447, 0.000447, 0.000447, 0.000447, 0.000447, 0.000447, 0.000447, 0.000447, 0.000447, 0.000447, 0.000447, 0.000447, 0.000447, 0.000447, 0.000447, 0.000447, 0.000447, 0.000447, 0.000447, 0.000447, 0.000447, 0.000447, 0.000447, 0.000447, 0.000447, 0.000447, 0.000447, 0.000447, 0.000447, 0.000447, 0.000447, 0.000447, 0.000447, 0.000447, 0.000447, 0.000447, 0.000447, 0.000447, 0.01719, 0.9996, 0.006029, 0.9996, 0.006029, 0.000447, 0.01719, 0.000447, 0.3186, 0.9996, 0.01719, 0.9996, 0.01719, 0.000447, 0.3186, 0.000447, 0.9968, 0.9996, 0.994, 0.9996, 0.994, 0.000447, 0.9968, 0.000447, 0.7651, 0.000447, 0.793, 0.000447, 0.793, 0.9996, 0.7651, 0.9996, 0.000447, 0.000447, 0.9996, 0.000447, 0.9996, 0.9996, 0.000447, 0.9996, 0.9996, 0.9996, 0.86, 0.9996, 0.86, 0.5, 0.9996, 0.5, 1.002, 0.9828, 1.002, 0.9968, 0.003238, 0.9968, 0.003238, 0.9828, 0.000447, 0.000447, 0.9996, 0.000447, 0.9996, 0.9996, 0.000447, 0.9996, 0.9884, 0.000447, 0.994, 0.000447, 0.994, 0.9996, 0.9884, 0.9996, 0.9884, 0.000447, 0.994, 0.000447, 0.994, 0.9996, 0.9884, 0.9996, 0.1288, 0.9996, 0.003238, 0.9996, 0.003238, 0.000447, 0.1288, 0.000447, 0.9996, 0.5, 0.9996, 0.5, 0.9996, 0.9996, 0.9996, 0.9996, 0.000447, 0.8461, 0.9186, 0.4274, 0.000447, 0.000447, 0.7428, 0.5754, 0.02277, 0.86, 0.7428, 0.7958, 0.000447, 0.000447, 0.9186, 0.4274, 0.9186, 0.000447, 0.7456, 0.5642, 0.9996, 0.4693, 0.000447, 0.8461, 0.9744, 0.5502, 0.9996, 0.4693, 0.7735, 0.5614, 0.7512, 0.8209, 0.02277, 0.86, 0.86, 0.9772, 0.000447, 0.8461, 0.9828, 0.4553, 0.9354, 0.4414, 0.86, 0.9772, 0.02277, 0.86, 0.807, 0.9996, 0.7428, 0.5754, 0.00882, 0.8544, 0.02277, 0.86, 0.86, 0.9884, 0.8321, 0.9996, 0.8544, 0.994, 0.86, 0.9772, 0.807, 0.9996, 0.8321, 0.9996, 0.9744, 0.5502, 0.9996, 0.5391, 0.9996, 0.4693, 0.7568, 0.5614, 0.9996, 0.4693, 0.7512, 0.5642, 0.000447, 0.8461, 0.9996, 0.4693, 0.994, 0.4609, 0.000447, 0.8461, 0.9354, 0.4414, 0.9242, 0.4358, 0.9912, 0.5447, 0.9996, 0.5391, 0.9744, 0.5502, 0.7456, 0.5642, 0.000447, 0.8461, 0.7428, 0.5698, 0.86, 0.9772, 0.8321, 0.9996, 0.86, 0.9884, 0.7428, 0.5754, 0.000447, 0.8461, 0.00882, 0.8544, 0.000447, 0.8461, 0.994, 0.4609, 0.9828, 0.4553, 0.000447, 0.8461, 0.9242, 0.4358, 0.9186, 0.4274, 0.7456, 0.8098, 0.02277, 0.86, 0.7512, 0.8209, 0.7428, 0.7958, 0.02277, 0.86, 0.7456, 0.8098, 0.7428, 0.5698, 0.000447, 0.8461, 0.7428, 0.5754, 0.7512, 0.5642, 0.9996, 0.4693, 0.7456, 0.5642, 0.7735, 0.5614, 0.9996, 0.4693, 0.7568, 0.5614, 0.7595, 0.9996, 0.7512, 0.9996, 0.7512, 0.000447, 0.7595, 0.000447, 0.7595, 0.000447, 0.7623, 0.000447, 0.7623, 0.9996, 0.7595, 0.9996, 0.793, 0.000447, 0.7958, 0.000447, 0.7958, 0.9996, 0.793, 0.9996, 0.9298, 0.9996, 0.9242, 0.9996, 0.9242, 0.000447, 0.9298, 0.000447, 0.003238, 0.1846, 0.003238, 0.000447, 1.002, 0.000447, 1.002, 0.1846, 0.000447, 0.000447, 0.000447, 0.000447, 0.000447, 0.000447, 0.000447, 0.000447, 1.002, 0.1846, 1.002, 0.9828, 0.003238, 0.9828, 0.003238, 0.1846, 0.1316, 0.9996, 0.1288, 0.9996, 0.1288, 0.000447, 0.1316, 0.000447, 0.8293, 0.9996, 0.7986, 0.9996, 0.7986, 0.000447, 0.8293, 0.000447, 0.9996, 0.9996, 0.000447, 0.9996, 0.000447, 0.000447, 0.9996, 0.000447, 0.000447, 0.000447, 0.000447, 0.000447, 0.000447, 0.000447, 0.000447, 0.000447, 0.7456, 0.9996, 0.5865, 0.9996, 0.5865, 0.000447, 0.7456, 0.000447, 0.7651, 0.9996, 0.7623, 0.9996, 0.7623, 0.000447, 0.7651, 0.000447, 0.8321, 0.000447, 0.8321, 0.000447, 0.8321, 0.9996, 0.8321, 0.9996, 0.9968, 0.9996, 0.994, 0.9996, 0.994, 0.000447, 0.9968, 0.000447, 0.9968, 0.000447, 0.9996, 0.000447, 0.9996, 0.9996, 0.9968, 0.9996, 0.003238, 0.9996, 0.000447, 0.9996, 0.000447, 0.000447, 0.003238, 0.000447, 0.8349, 0.000447, 0.9186, 0.000447, 0.9186, 0.9996, 0.8349, 0.9996, 0.006029, 0.9996, 0.000447, 0.9996, 0.000447, 0.000447, 0.006029, 0.000447, 0.003238, 0.9996, 0.000447, 0.9996, 0.000447, 0.000447, 0.003238, 0.000447, 0.000447, 0.000447, 0.000447, 0.000447, 0.000447, 0.000447, 0.000447, 0.000447, 0.7512, 0.9996, 0.7484, 0.9996, 0.7484, 0.000447, 0.7512, 0.000447, 0.9968, 0.000447, 0.9996, 0.000447, 0.9996, 0.9996, 0.9968, 0.9996, 0.7986, 0.9996, 0.7958, 0.9996, 0.7958, 0.000447, 0.7986, 0.000447, 0.8293, 0.000447, 0.8321, 0.000447, 0.8321, 0.9996, 0.8293, 0.9996, 0.000447, 0.9996, 0.000447, 0.000447, 0.9996, 0.000447, 0.9996, 0.9996, 0.8293, 0.9996, 0.7986, 0.9996, 0.7986, 0.000447, 0.8293, 0.000447, 0.000447, 0.8461, 0.000447, 0.000447, 0.9186, 0.4274, 0.7428, 0.5754, 0.7428, 0.7958, 0.02277, 0.86, 0.000447, 0.000447, 0.9186, 0.000447, 0.9186, 0.4274, 0.7456, 0.5642, 0.000447, 0.8461, 0.9996, 0.4693, 0.9744, 0.5502, 0.7735, 0.5614, 0.9996, 0.4693, 0.7512, 0.8209, 0.86, 0.9772, 0.02277, 0.86, 0.000447, 0.8461, 0.9354, 0.4414, 0.9828, 0.4553, 0.86, 0.9772, 0.807, 0.9996, 0.02277, 0.86, 0.7428, 0.5754, 0.00882, 0.8544, 0.000447, 0.8461, 0.000447, 0.8461, 0.994, 0.4609, 0.9996, 0.4693, 0.86, 0.9884, 0.8544, 0.994, 0.8321, 0.9996, 0.9744, 0.5502, 0.9996, 0.4693, 0.9996, 0.5391, 0.7568, 0.5614, 0.7512, 0.5642, 0.9996, 0.4693, 0.86, 0.9772, 0.8321, 0.9996, 0.807, 0.9996, 0.86, 0.9772, 0.86, 0.9884, 0.8321, 0.9996, 0.000447, 0.8461, 0.9186, 0.4274, 0.9242, 0.4358, 0.9912, 0.5447, 0.9744, 0.5502, 0.9996, 0.5391, 0.7428, 0.5754, 0.02277, 0.86, 0.00882, 0.8544, 0.000447, 0.8461, 0.9828, 0.4553, 0.994, 0.4609, 0.000447, 0.8461, 0.9242, 0.4358, 0.9354, 0.4414, 0.7456, 0.5642, 0.7428, 0.5698, 0.000447, 0.8461, 0.7428, 0.7958, 0.7456, 0.8098, 0.02277, 0.86, 0.7456, 0.8098, 0.7512, 0.8209, 0.02277, 0.86, 0.7512, 0.5642, 0.7456, 0.5642, 0.9996, 0.4693, 0.7428, 0.5698, 0.7428, 0.5754, 0.000447, 0.8461, 0.7735, 0.5614, 0.7568, 0.5614, 0.9996, 0.4693, 0.000447, 0.8461, 0.000447, 0.000447, 0.9186, 0.4274, 0.7428, 0.5754, 0.7428, 0.7958, 0.02277, 0.86, 0.000447, 0.000447, 0.9186, 0.000447, 0.9186, 0.4274, 0.7456, 0.5642, 0.000447, 0.8461, 0.9996, 0.4693, 0.9744, 0.5502, 0.7735, 0.5614, 0.9996, 0.4693, 0.7512, 0.8209, 0.86, 0.9772, 0.02277, 0.86, 0.000447, 0.8461, 0.9354, 0.4414, 0.9828, 0.4553, 0.86, 0.9772, 0.807, 0.9996, 0.02277, 0.86, 0.7428, 0.5754, 0.00882, 0.8544, 0.000447, 0.8461, 0.86, 0.9884, 0.8544, 0.994, 0.8321, 0.9996, 0.9744, 0.5502, 0.9996, 0.4693, 0.9996, 0.5391, 0.7568, 0.5614, 0.7512, 0.5642, 0.9996, 0.4693, 0.000447, 0.8461, 0.9828, 0.4553, 0.994, 0.4609, 0.86, 0.9772, 0.8321, 0.9996, 0.807, 0.9996, 0.86, 0.9772, 0.86, 0.9884, 0.8321, 0.9996, 0.000447, 0.8461, 0.9186, 0.4274, 0.9242, 0.4358, 0.9912, 0.5447, 0.9744, 0.5502, 0.9996, 0.5391, 0.7428, 0.5754, 0.02277, 0.86, 0.00882, 0.8544, 0.000447, 0.8461, 0.994, 0.4609, 0.9996, 0.4693, 0.000447, 0.8461, 0.9242, 0.4358, 0.9354, 0.4414, 0.7456, 0.5642, 0.7428, 0.5698, 0.000447, 0.8461, 0.7428, 0.7958, 0.7456, 0.8098, 0.02277, 0.86, 0.7456, 0.8098, 0.7512, 0.8209, 0.02277, 0.86, 0.7428, 0.5698, 0.7428, 0.5754, 0.000447, 0.8461, 0.7735, 0.5614, 0.7568, 0.5614, 0.9996, 0.4693, 0.8349, 0.9996, 0.8321, 0.9996, 0.8321, 0.000447, 0.8349, 0.000447, 0.8321, 0.000447, 0.8321, 0.000447, 0.8321, 0.9996, 0.8321, 0.9996, 0.9298, 0.9996, 0.9242, 0.9996, 0.9242, 0.000447, 0.9298, 0.000447, 0.1316, 0.9996, 0.1288, 0.9996, 0.1288, 0.000447, 0.1316, 0.000447, 0.9186, 0.000447, 0.9242, 0.000447, 0.9242, 0.9996, 0.9186, 0.9996, 0.7456, 0.000447, 0.7484, 0.000447, 0.7484, 0.9996, 0.7456, 0.9996, 0.00882, 0.000447, 0.9996, 0.000447, 0.9996, 0.9996, 0.00882, 0.9996, 0.9996, 0.000447, 0.9996, 0.9996, 0.000447, 0.9996, 0.000447, 0.000447, 0.793, 0.000447, 0.7958, 0.000447, 0.7958, 0.9996, 0.793, 0.9996, 0.7512, 0.9996, 0.7484, 0.9996, 0.7484, 0.000447, 0.7512, 0.000447, 0.000447, 0.000447, 0.000447, 0.000447, 0.000447, 0.000447, 0.000447, 0.000447, 0.000447, 0.000447, 0.000447, 0.000447, 0.000447, 0.000447, 0.000447, 0.000447, 0.8349, 0.000447, 0.9186, 0.000447, 0.9186, 0.9996, 0.8349, 0.9996, 0.8349, 0.9996, 0.8349, 0.9996, 0.8349, 0.000447, 0.8349, 0.000447, 0.1344, 0.000447, 0.4526, 0.000447, 0.4526, 0.9996, 0.1344, 0.9996, 0.1288, 0.9996, 0.003238, 0.9996, 0.003238, 0.000447, 0.1288, 0.000447, 0.7623, 0.000447, 0.7651, 0.000447, 0.7651, 0.9996, 0.7623, 0.9996, 0.7595, 0.000447, 0.7623, 0.000447, 0.7623, 0.9996, 0.7595, 0.9996, 0.9884, 0.9996, 0.9298, 0.9996, 0.9298, 0.000447, 0.9884, 0.000447, 0.1316, 0.000447, 0.1344, 0.000447, 0.1344, 0.9996, 0.1316, 0.9996, 0.000447, 0.3521, 0.000447, 0.207, 0.5056, 0.207, 0.5056, 0.3521, 0.8349, 0.9996, 0.8349, 0.9996, 0.8349, 0.000447, 0.8349, 0.000447, 0.5586, 0.09813, 0.9382, 0.09813, 0.9382, 0.4972, 0.5586, 0.4972, 0.9884, 0.9996, 0.9298, 0.9996, 0.9298, 0.000447, 0.9884, 0.000447, 0.3186, 0.000447, 0.9996, 0.000447, 0.9996, 0.9996, 0.3186, 0.9996, 0.8293, 0.000447, 0.8321, 0.000447, 0.8321, 0.9996, 0.8293, 0.9996, 0.8293, 0.9996, 0.8293, 0.9996, 0.8293, 0.000447, 0.8293, 0.000447, 0.000447, 0.8461, 0.9186, 0.4274, 0.000447, 0.000447, 0.7428, 0.5754, 0.02277, 0.86, 0.7428, 0.7958, 0.000447, 0.000447, 0.9186, 0.4274, 0.9186, 0.000447, 0.7456, 0.5642, 0.9996, 0.4693, 0.000447, 0.8461, 0.9744, 0.5502, 0.9996, 0.4693, 0.7735, 0.5614, 0.7512, 0.8209, 0.02277, 0.86, 0.86, 0.9772, 0.000447, 0.8461, 0.9828, 0.4553, 0.9354, 0.4414, 0.86, 0.9772, 0.02277, 0.86, 0.807, 0.9996, 0.7428, 0.5754, 0.00882, 0.8544, 0.02277, 0.86, 0.86, 0.9884, 0.8321, 0.9996, 0.8544, 0.994, 0.86, 0.9772, 0.807, 0.9996, 0.8321, 0.9996, 0.9744, 0.5502, 0.9996, 0.5391, 0.9996, 0.4693, 0.7568, 0.5614, 0.9996, 0.4693, 0.7512, 0.5642, 0.000447, 0.8461, 0.9996, 0.4693, 0.994, 0.4609, 0.000447, 0.8461, 0.9354, 0.4414, 0.9242, 0.4358, 0.9912, 0.5447, 0.9996, 0.5391, 0.9744, 0.5502, 0.7456, 0.5642, 0.000447, 0.8461, 0.7428, 0.5698, 0.86, 0.9772, 0.8321, 0.9996, 0.86, 0.9884, 0.7428, 0.5754, 0.000447, 0.8461, 0.00882, 0.8544, 0.000447, 0.8461, 0.994, 0.4609, 0.9828, 0.4553, 0.000447, 0.8461, 0.9242, 0.4358, 0.9186, 0.4274, 0.7456, 0.8098, 0.02277, 0.86, 0.7512, 0.8209, 0.7428, 0.7958, 0.02277, 0.86, 0.7456, 0.8098, 0.7512, 0.5642, 0.7456, 0.5642, 0.9996, 0.4693, 0.7428, 0.5698, 0.000447, 0.8461, 0.7428, 0.5754, 0.7512, 0.5642, 0.9996, 0.4693, 0.7456, 0.5642, 0.7735, 0.5614, 0.9996, 0.4693, 0.7568, 0.5614, 0.000447, 0.000447, 0.000447, 0.000447, 0.000447, 0.000447, 0.000447, 0.000447, 0.000447, 0.000447, 0.000447, 0.000447, 0.000447, 0.000447, 0.000447, 0.000447, 0.000447, 0.000447, 0.000447, 0.000447, 0.000447, 0.000447, 0.000447, 0.000447, 0.000447, 0.000447, 0.000447, 0.000447, 0.000447, 0.000447, 0.000447, 0.000447, 0.000447, 0.000447, 0.000447, 0.000447, 0.000447, 0.000447, 0.000447, 0.000447, 0.000447, 0.000447, 0.000447, 0.000447, 0.000447, 0.000447, 0.000447, 0.000447, 0.000447, 0.000447, 0.000447, 0.000447, 0.000447, 0.000447, 0.000447, 0.000447, 0.000447, 0.000447, 0.000447, 0.000447, 0.000447, 0.000447, 0.000447, 0.000447, 0.000447, 0.000447, 0.000447, 0.000447, 0.000447, 0.000447, 0.000447, 0.000447, 0.000447, 0.000447, 0.000447, 0.000447, 0.000447, 0.000447, 0.000447, 0.000447, 0.000447, 0.000447, 0.000447, 0.000447, 0.000447, 0.000447, 0.000447, 0.000447, 0.000447, 0.000447, 0.000447, 0.000447, 0.000447, 0.000447, 0.000447, 0.000447, 0.000447, 0.000447, 0.000447, 0.000447, 0.000447, 0.000447, 0.000447, 0.000447, 0.000447, 0.000447, 0.000447, 0.000447, 0.000447, 0.000447, 0.000447, 0.000447, 0.000447, 0.000447, 0.000447, 0.000447, 0.000447, 0.000447, 0.000447, 0.000447, 0.000447, 0.000447, 0.000447, 0.000447, 0.000447, 0.000447, 0.000447, 0.000447, 0.000447, 0.000447, 0.000447, 0.000447, 0.000447, 0.000447, 0.000447, 0.000447, 0.000447, 0.000447, 0.000447, 0.000447, 0.000447, 0.000447, 0.000447, 0.000447, 0.000447, 0.000447, 0.000447, 0.000447, 0.000447, 0.000447, 0.000447, 0.000447, 0.000447, 0.000447, 0.000447, 0.000447, 0.000447, 0.000447, 0.000447, 0.000447, 0.000447, 0.000447, 0.000447, 0.000447, 0.000447, 0.000447, 0.000447, 0.000447, 0.000447, 0.000447, 0.000447, 0.000447, 0.000447, 0.000447, 0.000447, 0.000447, 0.000447, 0.000447, 0.000447, 0.000447, 0.000447, 0.000447, 0.000447, 0.000447, 0.000447, 0.000447, 0.000447, 0.000447, 0.000447, 0.000447, 0.000447, 0.000447, 0.000447, 0.000447, 0.000447, 0.000447, 0.000447, 0.000447, 0.000447, 0.000447, 0.000447, 0.000447, 0.000447, 0.000447, 0.000447, 0.000447, 0.000447, 0.000447, 0.000447, 0.000447, 0.000447, 0.000447, 0.000447, 0.000447, 0.000447, 0.000447, 0.000447, 0.000447, 0.000447, 0.000447, 0.000447, 0.000447, 0.000447, 0.000447, 0.000447, 0.000447, 0.000447, 0.000447, 0.000447, 0.000447, 0.000447, 0.000447, 0.000447, 0.000447, 0.000447, 0.000447, 0.000447, 0.000447, 0.000447, 0.000447, 0.000447, 0.000447, 0.000447, 0.000447, 0.000447, 0.000447, 0.000447, 0.000447, 0.000447, 0.000447, 0.000447, 0.000447, 0.000447, 0.000447, 0.000447, 0.000447, 0.000447, 0.000447, 0.000447, 0.000447, 0.000447, 0.000447, 0.000447, 0.000447, 0.000447, 0.000447, 0.000447, 0.000447, 0.000447, 0.000447, 0.000447, 0.000447, 0.000447, 0.000447, 0.000447, 0.000447, 0.000447, 0.000447, 0.000447, 0.000447, 0.000447, 0.000447, 0.000447, 0.000447, 0.000447, 0.000447, 0.000447, 0.000447, 0.000447, 0.000447, 0.000447, 0.000447, 0.000447, 0.000447, 0.000447, 0.000447, 0.7986, 0.9996, 0.7958, 0.9996, 0.7958, 0.000447, 0.7986, 0.000447, 0.7651, 0.000447, 0.793, 0.000447, 0.793, 0.9996, 0.7651, 0.9996, 0.8544, 0.9996, 0.7149, 0.9996, 0.7149, 0.5084, 0.8544, 0.5084])
me_omegrace.materials.append(mat_01omegracemarquee)
me_omegrace.materials.append(mat_02omegracemonitor)
me_omegrace.materials.append(mat_omegraceblack)
me_omegrace.materials.append(mat_omegracebackdrop)
me_omegrace.materials.append(mat_omegracebezel)
me_omegrace.materials.append(mat_omegracetextures)
me_omegrace.materials.append(mat_omegraceyellow)
me_omegrace.materials.append(mat_omegracered)
me_omegrace.materials.append(mat_omegracecpofront)
me_omegrace.materials.append(mat_omegraceglass)
me_omegrace.materials.append(mat_omegracescreen)
me_omegrace.materials.append(mat_omegracetmold)
me_omegrace.materials.append(mat_omegracesideart)
me_omegrace.materials.append(mat_omegracesideartright)
me_omegrace.materials.append(mat_omegracespinner)
me_omegrace.use_remesh_fix_poles = True
me_omegrace.use_remesh_preserve_attributes = False
me_omegrace.update()

# ---- objects
ob_omegrace = bpy.data.objects.new('omegrace', me_omegrace)

# ---- transforms, parenting, visibility, modifiers, constraints
ob_omegrace.location = (0.03459, -0.2308, 1.105)
ob_omegrace.rotation_euler = (1.571, 0.0, 0.0)
_m = ob_omegrace.modifiers.new('Auto Smooth', 'NODES')
_m.node_group = ng_auto_smooth
_gi = [s.identifier for s in ng_auto_smooth.interface.items_tree if s.item_type == 'SOCKET' and s.in_out == 'INPUT']
_m[_gi[1]] = 1.047  # Angle
_m = ob_omegrace.modifiers.new('WeightedNormal', 'WEIGHTED_NORMAL')
_m.keep_sharp = True

# ---- collection membership
scene.collection.objects.link(ob_omegrace)

# ---- scene / render settings (as saved in the file)
scene.frame_start = 1; scene.frame_end = 250; scene.frame_set(1)
scene.render.engine = 'BLENDER_EEVEE_NEXT'
scene.cycles.use_denoising = False
scene.cycles.samples = 128
scene.cycles.sampling_pattern = 'TABULATED_SOBOL'
scene.cycles.use_adaptive_sampling = False
scene.cycles.use_light_tree = False
scene.view_settings.view_transform = 'Filmic'
bpy.context.view_layer.update()

# ---- added for rendering (the .blend has no active camera and no usable light): camera, sun
cam_auto = bpy.data.cameras.new('AutoCamera')
cam_auto.lens = 50.0
cam_auto.sensor_width = 36.0
cam_auto.clip_end = 1000.0
ob_auto_camera = bpy.data.objects.new('AutoCamera', cam_auto)
scene.collection.objects.link(ob_auto_camera)
ob_auto_camera.location = (1.89893, -2.29077, 2.4219)
ob_auto_camera.rotation_euler = (1.09748, -7.21219e-08, 0.694738)
scene.camera = ob_auto_camera
light_auto_sun = bpy.data.lights.new('AutoSun', 'SUN')
light_auto_sun.energy = 3.0
light_auto_sun.angle = 0.0523599
ob_auto_sun = bpy.data.objects.new('AutoSun', light_auto_sun)
scene.collection.objects.link(ob_auto_sun)
ob_auto_sun.rotation_euler = (0.872665, 0.174533, 0.523599)
bpy.context.view_layer.update()
